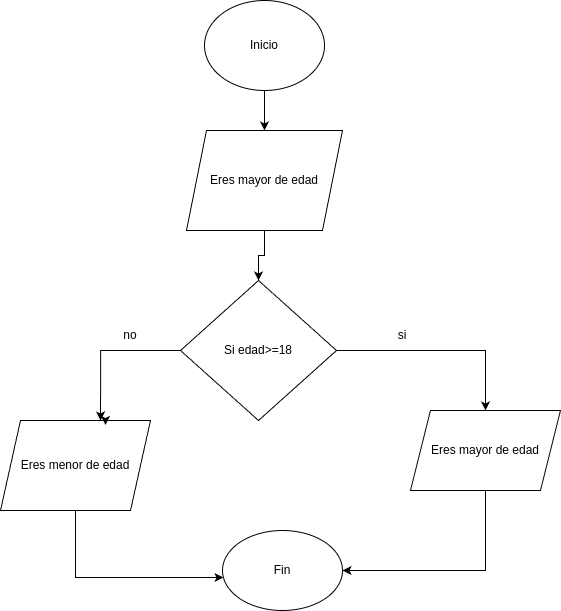

The diagram above was exported from draw.io. Its source (the exported page's mxGraphModel, read from the mxfile embedded in the PNG):
<mxGraphModel dx="1381" dy="793" grid="1" gridSize="10" guides="1" tooltips="1" connect="1" arrows="1" fold="1" page="1" pageScale="1" pageWidth="827" pageHeight="1169" math="0" shadow="0">
  <root>
    <mxCell id="0" />
    <mxCell id="1" parent="0" />
    <mxCell id="jLWyA6wjX1r3DQ51hbQZ-11" style="edgeStyle=orthogonalEdgeStyle;rounded=0;orthogonalLoop=1;jettySize=auto;html=1;exitX=0.5;exitY=1;exitDx=0;exitDy=0;entryX=0.5;entryY=0;entryDx=0;entryDy=0;" edge="1" parent="1" source="jLWyA6wjX1r3DQ51hbQZ-2" target="jLWyA6wjX1r3DQ51hbQZ-3">
      <mxGeometry relative="1" as="geometry" />
    </mxCell>
    <mxCell id="jLWyA6wjX1r3DQ51hbQZ-2" value="Inicio" style="ellipse;whiteSpace=wrap;html=1;" vertex="1" parent="1">
      <mxGeometry x="294" y="70" width="120" height="90" as="geometry" />
    </mxCell>
    <mxCell id="jLWyA6wjX1r3DQ51hbQZ-12" style="edgeStyle=orthogonalEdgeStyle;rounded=0;orthogonalLoop=1;jettySize=auto;html=1;exitX=0.5;exitY=1;exitDx=0;exitDy=0;entryX=0.5;entryY=0;entryDx=0;entryDy=0;" edge="1" parent="1" source="jLWyA6wjX1r3DQ51hbQZ-3" target="jLWyA6wjX1r3DQ51hbQZ-4">
      <mxGeometry relative="1" as="geometry" />
    </mxCell>
    <mxCell id="jLWyA6wjX1r3DQ51hbQZ-3" value="Eres mayor de edad" style="shape=parallelogram;perimeter=parallelogramPerimeter;whiteSpace=wrap;html=1;fixedSize=1;" vertex="1" parent="1">
      <mxGeometry x="276" y="200" width="156" height="100" as="geometry" />
    </mxCell>
    <mxCell id="jLWyA6wjX1r3DQ51hbQZ-14" style="edgeStyle=orthogonalEdgeStyle;rounded=0;orthogonalLoop=1;jettySize=auto;html=1;exitX=1;exitY=0.5;exitDx=0;exitDy=0;entryX=0.5;entryY=0;entryDx=0;entryDy=0;" edge="1" parent="1" source="jLWyA6wjX1r3DQ51hbQZ-4" target="jLWyA6wjX1r3DQ51hbQZ-5">
      <mxGeometry relative="1" as="geometry" />
    </mxCell>
    <mxCell id="jLWyA6wjX1r3DQ51hbQZ-4" value="Si edad&amp;gt;=18" style="rhombus;whiteSpace=wrap;html=1;" vertex="1" parent="1">
      <mxGeometry x="270" y="350" width="156" height="140" as="geometry" />
    </mxCell>
    <mxCell id="jLWyA6wjX1r3DQ51hbQZ-15" style="edgeStyle=orthogonalEdgeStyle;rounded=0;orthogonalLoop=1;jettySize=auto;html=1;exitX=0.5;exitY=1;exitDx=0;exitDy=0;entryX=1;entryY=0.5;entryDx=0;entryDy=0;" edge="1" parent="1" source="jLWyA6wjX1r3DQ51hbQZ-5" target="jLWyA6wjX1r3DQ51hbQZ-7">
      <mxGeometry relative="1" as="geometry" />
    </mxCell>
    <mxCell id="jLWyA6wjX1r3DQ51hbQZ-5" value="Eres mayor de edad" style="shape=parallelogram;perimeter=parallelogramPerimeter;whiteSpace=wrap;html=1;fixedSize=1;" vertex="1" parent="1">
      <mxGeometry x="500" y="480" width="150" height="80" as="geometry" />
    </mxCell>
    <mxCell id="jLWyA6wjX1r3DQ51hbQZ-6" value="Eres menor de edad" style="shape=parallelogram;perimeter=parallelogramPerimeter;whiteSpace=wrap;html=1;fixedSize=1;" vertex="1" parent="1">
      <mxGeometry x="90" y="490" width="150" height="90" as="geometry" />
    </mxCell>
    <mxCell id="jLWyA6wjX1r3DQ51hbQZ-7" value="Fin" style="ellipse;whiteSpace=wrap;html=1;" vertex="1" parent="1">
      <mxGeometry x="312" y="600" width="120" height="80" as="geometry" />
    </mxCell>
    <mxCell id="jLWyA6wjX1r3DQ51hbQZ-8" style="edgeStyle=orthogonalEdgeStyle;rounded=0;orthogonalLoop=1;jettySize=auto;html=1;exitX=0.75;exitY=0;exitDx=0;exitDy=0;entryX=0.7;entryY=0.05;entryDx=0;entryDy=0;entryPerimeter=0;" edge="1" parent="1" source="jLWyA6wjX1r3DQ51hbQZ-6" target="jLWyA6wjX1r3DQ51hbQZ-6">
      <mxGeometry relative="1" as="geometry" />
    </mxCell>
    <mxCell id="jLWyA6wjX1r3DQ51hbQZ-9" value="no" style="text;html=1;align=center;verticalAlign=middle;whiteSpace=wrap;rounded=0;" vertex="1" parent="1">
      <mxGeometry x="190" y="390" width="60" height="30" as="geometry" />
    </mxCell>
    <mxCell id="jLWyA6wjX1r3DQ51hbQZ-10" value="si" style="text;html=1;align=center;verticalAlign=middle;whiteSpace=wrap;rounded=0;" vertex="1" parent="1">
      <mxGeometry x="460" y="397.5" width="64" height="15" as="geometry" />
    </mxCell>
    <mxCell id="jLWyA6wjX1r3DQ51hbQZ-13" style="edgeStyle=orthogonalEdgeStyle;rounded=0;orthogonalLoop=1;jettySize=auto;html=1;exitX=0;exitY=0.5;exitDx=0;exitDy=0;entryX=0.667;entryY=0;entryDx=0;entryDy=0;entryPerimeter=0;" edge="1" parent="1" source="jLWyA6wjX1r3DQ51hbQZ-4" target="jLWyA6wjX1r3DQ51hbQZ-6">
      <mxGeometry relative="1" as="geometry" />
    </mxCell>
    <mxCell id="jLWyA6wjX1r3DQ51hbQZ-16" style="edgeStyle=orthogonalEdgeStyle;rounded=0;orthogonalLoop=1;jettySize=auto;html=1;exitX=0.5;exitY=1;exitDx=0;exitDy=0;entryX=0.008;entryY=0.588;entryDx=0;entryDy=0;entryPerimeter=0;" edge="1" parent="1" source="jLWyA6wjX1r3DQ51hbQZ-6" target="jLWyA6wjX1r3DQ51hbQZ-7">
      <mxGeometry relative="1" as="geometry" />
    </mxCell>
  </root>
</mxGraphModel>